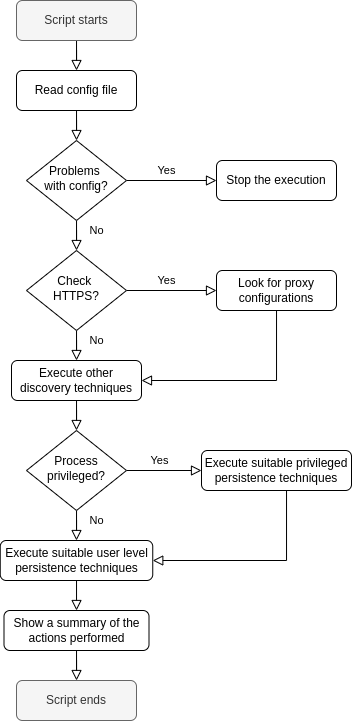

The diagram above was exported from draw.io. Its source (the exported page's mxGraphModel, read from the mxfile embedded in the PNG):
<mxGraphModel dx="813" dy="382" grid="1" gridSize="10" guides="1" tooltips="1" connect="1" arrows="1" fold="1" page="1" pageScale="1" pageWidth="827" pageHeight="1169" math="0" shadow="0">
  <root>
    <mxCell id="WIyWlLk6GJQsqaUBKTNV-0" />
    <mxCell id="WIyWlLk6GJQsqaUBKTNV-1" parent="WIyWlLk6GJQsqaUBKTNV-0" />
    <mxCell id="WIyWlLk6GJQsqaUBKTNV-2" value="" style="rounded=0;html=1;jettySize=auto;orthogonalLoop=1;fontSize=11;endArrow=block;endFill=0;endSize=8;strokeWidth=1;shadow=0;labelBackgroundColor=none;edgeStyle=orthogonalEdgeStyle;" parent="WIyWlLk6GJQsqaUBKTNV-1" source="WIyWlLk6GJQsqaUBKTNV-3" target="WIyWlLk6GJQsqaUBKTNV-6" edge="1">
      <mxGeometry relative="1" as="geometry" />
    </mxCell>
    <mxCell id="WIyWlLk6GJQsqaUBKTNV-3" value="Read config file" style="rounded=1;whiteSpace=wrap;html=1;fontSize=12;glass=0;strokeWidth=1;shadow=0;" parent="WIyWlLk6GJQsqaUBKTNV-1" vertex="1">
      <mxGeometry x="90" y="110" width="120" height="40" as="geometry" />
    </mxCell>
    <mxCell id="WIyWlLk6GJQsqaUBKTNV-4" value="No" style="rounded=0;html=1;jettySize=auto;orthogonalLoop=1;fontSize=11;endArrow=block;endFill=0;endSize=8;strokeWidth=1;shadow=0;labelBackgroundColor=none;edgeStyle=orthogonalEdgeStyle;" parent="WIyWlLk6GJQsqaUBKTNV-1" source="WIyWlLk6GJQsqaUBKTNV-6" target="WIyWlLk6GJQsqaUBKTNV-10" edge="1">
      <mxGeometry x="0.1998" y="20" relative="1" as="geometry">
        <mxPoint as="offset" />
      </mxGeometry>
    </mxCell>
    <mxCell id="WIyWlLk6GJQsqaUBKTNV-5" value="Yes" style="edgeStyle=orthogonalEdgeStyle;rounded=0;html=1;jettySize=auto;orthogonalLoop=1;fontSize=11;endArrow=block;endFill=0;endSize=8;strokeWidth=1;shadow=0;labelBackgroundColor=none;" parent="WIyWlLk6GJQsqaUBKTNV-1" source="WIyWlLk6GJQsqaUBKTNV-6" target="WIyWlLk6GJQsqaUBKTNV-7" edge="1">
      <mxGeometry x="-0.1111" y="10" relative="1" as="geometry">
        <mxPoint as="offset" />
      </mxGeometry>
    </mxCell>
    <mxCell id="WIyWlLk6GJQsqaUBKTNV-6" value="Problems &lt;br&gt;with config?" style="rhombus;whiteSpace=wrap;html=1;shadow=0;fontFamily=Helvetica;fontSize=12;align=center;strokeWidth=1;spacing=6;spacingTop=-4;" parent="WIyWlLk6GJQsqaUBKTNV-1" vertex="1">
      <mxGeometry x="100" y="180" width="100" height="80" as="geometry" />
    </mxCell>
    <mxCell id="WIyWlLk6GJQsqaUBKTNV-7" value="Stop the execution" style="rounded=1;whiteSpace=wrap;html=1;fontSize=12;glass=0;strokeWidth=1;shadow=0;" parent="WIyWlLk6GJQsqaUBKTNV-1" vertex="1">
      <mxGeometry x="290" y="200" width="120" height="40" as="geometry" />
    </mxCell>
    <mxCell id="WIyWlLk6GJQsqaUBKTNV-8" value="No" style="rounded=0;html=1;jettySize=auto;orthogonalLoop=1;fontSize=11;endArrow=block;endFill=0;endSize=8;strokeWidth=1;shadow=0;labelBackgroundColor=none;edgeStyle=orthogonalEdgeStyle;" parent="WIyWlLk6GJQsqaUBKTNV-1" source="WIyWlLk6GJQsqaUBKTNV-10" target="WIyWlLk6GJQsqaUBKTNV-11" edge="1">
      <mxGeometry x="0.2004" y="20" relative="1" as="geometry">
        <mxPoint as="offset" />
      </mxGeometry>
    </mxCell>
    <mxCell id="WIyWlLk6GJQsqaUBKTNV-9" value="Yes" style="edgeStyle=orthogonalEdgeStyle;rounded=0;html=1;jettySize=auto;orthogonalLoop=1;fontSize=11;endArrow=block;endFill=0;endSize=8;strokeWidth=1;shadow=0;labelBackgroundColor=none;" parent="WIyWlLk6GJQsqaUBKTNV-1" source="WIyWlLk6GJQsqaUBKTNV-10" target="WIyWlLk6GJQsqaUBKTNV-12" edge="1">
      <mxGeometry x="-0.1111" y="10" relative="1" as="geometry">
        <mxPoint as="offset" />
      </mxGeometry>
    </mxCell>
    <mxCell id="WIyWlLk6GJQsqaUBKTNV-10" value="Check &lt;br&gt;HTTPS?" style="rhombus;whiteSpace=wrap;html=1;shadow=0;fontFamily=Helvetica;fontSize=12;align=center;strokeWidth=1;spacing=6;spacingTop=-4;" parent="WIyWlLk6GJQsqaUBKTNV-1" vertex="1">
      <mxGeometry x="100" y="290" width="100" height="80" as="geometry" />
    </mxCell>
    <mxCell id="zp0QaVh9ccmycIKl4mhj-5" value="" style="edgeStyle=orthogonalEdgeStyle;rounded=0;orthogonalLoop=1;jettySize=auto;html=1;endArrow=block;endFill=0;shadow=0;strokeWidth=1;labelBackgroundColor=none;endSize=8;entryX=0.5;entryY=0;entryDx=0;entryDy=0;" edge="1" parent="WIyWlLk6GJQsqaUBKTNV-1" source="WIyWlLk6GJQsqaUBKTNV-11" target="zp0QaVh9ccmycIKl4mhj-14">
      <mxGeometry relative="1" as="geometry">
        <mxPoint x="150.02857142857135" y="470.0228571428571" as="targetPoint" />
      </mxGeometry>
    </mxCell>
    <mxCell id="WIyWlLk6GJQsqaUBKTNV-11" value="Execute other discovery techniques" style="rounded=1;whiteSpace=wrap;html=1;fontSize=12;glass=0;strokeWidth=1;shadow=0;" parent="WIyWlLk6GJQsqaUBKTNV-1" vertex="1">
      <mxGeometry x="85" y="400" width="130" height="40" as="geometry" />
    </mxCell>
    <mxCell id="zp0QaVh9ccmycIKl4mhj-7" style="edgeStyle=orthogonalEdgeStyle;rounded=0;orthogonalLoop=1;jettySize=auto;html=1;entryX=1;entryY=0.5;entryDx=0;entryDy=0;endArrow=block;endFill=0;shadow=0;strokeWidth=1;labelBackgroundColor=none;endSize=8;" edge="1" parent="WIyWlLk6GJQsqaUBKTNV-1" source="WIyWlLk6GJQsqaUBKTNV-12" target="WIyWlLk6GJQsqaUBKTNV-11">
      <mxGeometry relative="1" as="geometry">
        <Array as="points">
          <mxPoint x="350" y="420" />
        </Array>
      </mxGeometry>
    </mxCell>
    <mxCell id="WIyWlLk6GJQsqaUBKTNV-12" value="Look for proxy configurations" style="rounded=1;whiteSpace=wrap;html=1;fontSize=12;glass=0;strokeWidth=1;shadow=0;" parent="WIyWlLk6GJQsqaUBKTNV-1" vertex="1">
      <mxGeometry x="290" y="310" width="120" height="40" as="geometry" />
    </mxCell>
    <mxCell id="zp0QaVh9ccmycIKl4mhj-3" value="" style="edgeStyle=orthogonalEdgeStyle;rounded=0;orthogonalLoop=1;jettySize=auto;html=1;endArrow=block;endFill=0;shadow=0;strokeWidth=1;labelBackgroundColor=none;endSize=8;" edge="1" parent="WIyWlLk6GJQsqaUBKTNV-1" source="zp0QaVh9ccmycIKl4mhj-0" target="WIyWlLk6GJQsqaUBKTNV-3">
      <mxGeometry relative="1" as="geometry" />
    </mxCell>
    <mxCell id="zp0QaVh9ccmycIKl4mhj-0" value="Script starts" style="rounded=1;whiteSpace=wrap;html=1;fontSize=12;glass=0;strokeWidth=1;shadow=0;fillColor=#f5f5f5;fontColor=#333333;strokeColor=#666666;" vertex="1" parent="WIyWlLk6GJQsqaUBKTNV-1">
      <mxGeometry x="90" y="40" width="120" height="40" as="geometry" />
    </mxCell>
    <mxCell id="zp0QaVh9ccmycIKl4mhj-9" value="" style="edgeStyle=orthogonalEdgeStyle;rounded=0;orthogonalLoop=1;jettySize=auto;html=1;endArrow=block;endFill=0;shadow=0;strokeWidth=1;labelBackgroundColor=none;endSize=8;" edge="1" parent="WIyWlLk6GJQsqaUBKTNV-1" source="zp0QaVh9ccmycIKl4mhj-4" target="zp0QaVh9ccmycIKl4mhj-8">
      <mxGeometry relative="1" as="geometry" />
    </mxCell>
    <mxCell id="zp0QaVh9ccmycIKl4mhj-4" value="Execute suitable user level persistence techniques" style="rounded=1;whiteSpace=wrap;html=1;fontSize=12;glass=0;strokeWidth=1;shadow=0;" vertex="1" parent="WIyWlLk6GJQsqaUBKTNV-1">
      <mxGeometry x="73.75" y="580" width="152.5" height="40" as="geometry" />
    </mxCell>
    <mxCell id="zp0QaVh9ccmycIKl4mhj-8" value="Show a summary of the actions performed" style="rounded=1;whiteSpace=wrap;html=1;fontSize=12;glass=0;strokeWidth=1;shadow=0;" vertex="1" parent="WIyWlLk6GJQsqaUBKTNV-1">
      <mxGeometry x="77.5" y="650" width="145" height="40" as="geometry" />
    </mxCell>
    <mxCell id="zp0QaVh9ccmycIKl4mhj-10" value="" style="edgeStyle=orthogonalEdgeStyle;rounded=0;orthogonalLoop=1;jettySize=auto;html=1;endArrow=block;endFill=0;shadow=0;strokeWidth=1;labelBackgroundColor=none;endSize=8;" edge="1" parent="WIyWlLk6GJQsqaUBKTNV-1" target="zp0QaVh9ccmycIKl4mhj-11" source="zp0QaVh9ccmycIKl4mhj-8">
      <mxGeometry relative="1" as="geometry">
        <mxPoint x="150.02857142857135" y="730" as="sourcePoint" />
      </mxGeometry>
    </mxCell>
    <mxCell id="zp0QaVh9ccmycIKl4mhj-11" value="Script ends" style="rounded=1;whiteSpace=wrap;html=1;fontSize=12;glass=0;strokeWidth=1;shadow=0;fillColor=#f5f5f5;fontColor=#333333;strokeColor=#666666;" vertex="1" parent="WIyWlLk6GJQsqaUBKTNV-1">
      <mxGeometry x="90" y="720" width="120" height="40" as="geometry" />
    </mxCell>
    <mxCell id="zp0QaVh9ccmycIKl4mhj-12" value="No" style="rounded=0;html=1;jettySize=auto;orthogonalLoop=1;fontSize=11;endArrow=block;endFill=0;endSize=8;strokeWidth=1;shadow=0;labelBackgroundColor=none;edgeStyle=orthogonalEdgeStyle;entryX=0.5;entryY=0;entryDx=0;entryDy=0;" edge="1" parent="WIyWlLk6GJQsqaUBKTNV-1" source="zp0QaVh9ccmycIKl4mhj-14" target="zp0QaVh9ccmycIKl4mhj-4">
      <mxGeometry x="0.2004" y="20" relative="1" as="geometry">
        <mxPoint as="offset" />
        <mxPoint x="150" y="670" as="targetPoint" />
      </mxGeometry>
    </mxCell>
    <mxCell id="zp0QaVh9ccmycIKl4mhj-13" value="Yes" style="edgeStyle=orthogonalEdgeStyle;rounded=0;html=1;jettySize=auto;orthogonalLoop=1;fontSize=11;endArrow=block;endFill=0;endSize=8;strokeWidth=1;shadow=0;labelBackgroundColor=none;" edge="1" parent="WIyWlLk6GJQsqaUBKTNV-1" target="zp0QaVh9ccmycIKl4mhj-15">
      <mxGeometry x="-0.1111" y="10" relative="1" as="geometry">
        <mxPoint as="offset" />
        <mxPoint x="200" y="510" as="sourcePoint" />
      </mxGeometry>
    </mxCell>
    <mxCell id="zp0QaVh9ccmycIKl4mhj-14" value="Process privileged?" style="rhombus;whiteSpace=wrap;html=1;shadow=0;fontFamily=Helvetica;fontSize=12;align=center;strokeWidth=1;spacing=6;spacingTop=-4;" vertex="1" parent="WIyWlLk6GJQsqaUBKTNV-1">
      <mxGeometry x="100" y="470" width="100" height="80" as="geometry" />
    </mxCell>
    <mxCell id="zp0QaVh9ccmycIKl4mhj-16" style="edgeStyle=orthogonalEdgeStyle;rounded=0;orthogonalLoop=1;jettySize=auto;html=1;endArrow=block;endFill=0;entryX=1;entryY=0.5;entryDx=0;entryDy=0;shadow=0;strokeWidth=1;labelBackgroundColor=none;endSize=8;" edge="1" parent="WIyWlLk6GJQsqaUBKTNV-1" source="zp0QaVh9ccmycIKl4mhj-15" target="zp0QaVh9ccmycIKl4mhj-4">
      <mxGeometry relative="1" as="geometry">
        <mxPoint x="340" y="700" as="targetPoint" />
        <Array as="points">
          <mxPoint x="360" y="600" />
        </Array>
      </mxGeometry>
    </mxCell>
    <mxCell id="zp0QaVh9ccmycIKl4mhj-15" value="Execute suitable privileged persistence techniques" style="rounded=1;whiteSpace=wrap;html=1;fontSize=12;glass=0;strokeWidth=1;shadow=0;" vertex="1" parent="WIyWlLk6GJQsqaUBKTNV-1">
      <mxGeometry x="275" y="490" width="150" height="40" as="geometry" />
    </mxCell>
  </root>
</mxGraphModel>